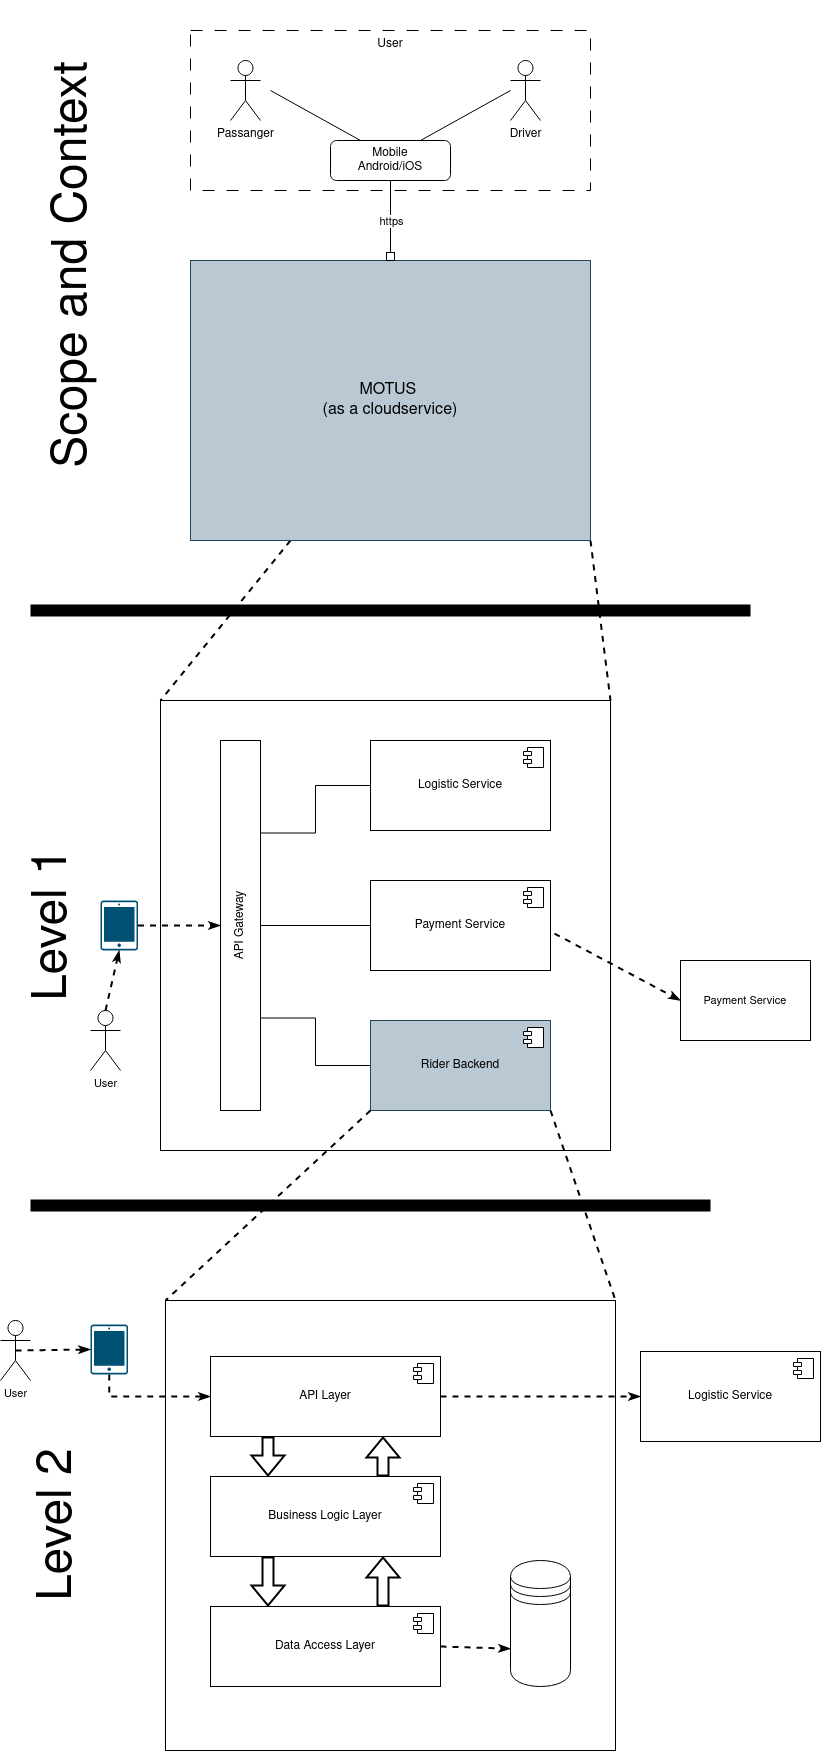

The diagram above was exported from draw.io. Its source (the exported page's mxGraphModel, read from the mxfile embedded in the PNG):
<mxGraphModel dx="1431" dy="930" grid="1" gridSize="10" guides="1" tooltips="1" connect="1" arrows="1" fold="1" page="1" pageScale="1" pageWidth="850" pageHeight="1100" math="0" shadow="0">
  <root>
    <mxCell id="0" />
    <mxCell id="1" parent="0" />
    <mxCell id="mpF7sfRTG0QZtNNX9wS1-3" value="" style="rounded=0;whiteSpace=wrap;html=1;strokeColor=none;" vertex="1" parent="1">
      <mxGeometry x="160" y="60" width="480" height="570" as="geometry" />
    </mxCell>
    <mxCell id="mpF7sfRTG0QZtNNX9wS1-54" style="edgeStyle=none;shape=connector;rounded=0;orthogonalLoop=1;jettySize=auto;html=1;exitX=0.25;exitY=1;exitDx=0;exitDy=0;entryX=0;entryY=0;entryDx=0;entryDy=0;dashed=1;labelBackgroundColor=default;strokeColor=default;strokeWidth=2;align=center;verticalAlign=middle;fontFamily=Helvetica;fontSize=11;fontColor=default;endArrow=none;endFill=0;" edge="1" parent="1" source="mpF7sfRTG0QZtNNX9wS1-4" target="mpF7sfRTG0QZtNNX9wS1-37">
      <mxGeometry relative="1" as="geometry" />
    </mxCell>
    <mxCell id="mpF7sfRTG0QZtNNX9wS1-55" style="edgeStyle=none;shape=connector;rounded=0;orthogonalLoop=1;jettySize=auto;html=1;exitX=1;exitY=1;exitDx=0;exitDy=0;entryX=1;entryY=0;entryDx=0;entryDy=0;dashed=1;labelBackgroundColor=default;strokeColor=default;strokeWidth=2;align=center;verticalAlign=middle;fontFamily=Helvetica;fontSize=11;fontColor=default;endArrow=none;endFill=0;" edge="1" parent="1" source="mpF7sfRTG0QZtNNX9wS1-4" target="mpF7sfRTG0QZtNNX9wS1-37">
      <mxGeometry relative="1" as="geometry" />
    </mxCell>
    <mxCell id="mpF7sfRTG0QZtNNX9wS1-4" value="&lt;font style=&quot;font-size: 16px;&quot;&gt;MOTUS&amp;nbsp;&lt;br&gt;(as a cloudservice)&lt;/font&gt;" style="rounded=0;whiteSpace=wrap;html=1;fillColor=#bac8d3;strokeColor=#23445d;" vertex="1" parent="1">
      <mxGeometry x="200" y="320" width="400" height="280" as="geometry" />
    </mxCell>
    <mxCell id="mpF7sfRTG0QZtNNX9wS1-9" value="Passanger" style="shape=umlActor;verticalLabelPosition=bottom;verticalAlign=top;html=1;outlineConnect=0;" vertex="1" parent="1">
      <mxGeometry x="240" y="120" width="30" height="60" as="geometry" />
    </mxCell>
    <mxCell id="mpF7sfRTG0QZtNNX9wS1-10" value="Driver" style="shape=umlActor;verticalLabelPosition=bottom;verticalAlign=top;html=1;outlineConnect=0;" vertex="1" parent="1">
      <mxGeometry x="520" y="120" width="30" height="60" as="geometry" />
    </mxCell>
    <mxCell id="mpF7sfRTG0QZtNNX9wS1-11" value="Mobile&lt;br&gt;Android/iOS" style="rounded=1;whiteSpace=wrap;html=1;" vertex="1" parent="1">
      <mxGeometry x="340" y="200" width="120" height="40" as="geometry" />
    </mxCell>
    <mxCell id="mpF7sfRTG0QZtNNX9wS1-12" value="" style="endArrow=none;html=1;exitX=0.25;exitY=0;exitDx=0;exitDy=0;" edge="1" parent="1" source="mpF7sfRTG0QZtNNX9wS1-11">
      <mxGeometry width="50" height="50" relative="1" as="geometry">
        <mxPoint x="370" y="330" as="sourcePoint" />
        <mxPoint x="280" y="150" as="targetPoint" />
      </mxGeometry>
    </mxCell>
    <mxCell id="mpF7sfRTG0QZtNNX9wS1-13" value="" style="endArrow=none;html=1;exitX=0.75;exitY=0;exitDx=0;exitDy=0;" edge="1" parent="1" source="mpF7sfRTG0QZtNNX9wS1-11">
      <mxGeometry width="50" height="50" relative="1" as="geometry">
        <mxPoint x="370" y="330" as="sourcePoint" />
        <mxPoint x="520" y="150" as="targetPoint" />
      </mxGeometry>
    </mxCell>
    <mxCell id="mpF7sfRTG0QZtNNX9wS1-14" value="" style="endArrow=none;startArrow=box;html=1;entryX=0.5;entryY=1;entryDx=0;entryDy=0;exitX=0.5;exitY=0;exitDx=0;exitDy=0;startFill=0;endFill=0;" edge="1" parent="1" source="mpF7sfRTG0QZtNNX9wS1-4" target="mpF7sfRTG0QZtNNX9wS1-11">
      <mxGeometry width="50" height="50" relative="1" as="geometry">
        <mxPoint x="380" y="450" as="sourcePoint" />
        <mxPoint x="430" y="400" as="targetPoint" />
      </mxGeometry>
    </mxCell>
    <mxCell id="mpF7sfRTG0QZtNNX9wS1-15" value="&amp;nbsp;https&amp;nbsp;" style="edgeLabel;html=1;align=center;verticalAlign=middle;resizable=0;points=[];" vertex="1" connectable="0" parent="mpF7sfRTG0QZtNNX9wS1-14">
      <mxGeometry x="0.44" y="-1" relative="1" as="geometry">
        <mxPoint x="-1" y="18" as="offset" />
      </mxGeometry>
    </mxCell>
    <mxCell id="mpF7sfRTG0QZtNNX9wS1-23" value="User" style="rounded=0;whiteSpace=wrap;html=1;fillColor=none;dashed=1;dashPattern=12 12;verticalAlign=top;" vertex="1" parent="1">
      <mxGeometry x="200" y="90" width="400" height="160" as="geometry" />
    </mxCell>
    <mxCell id="mpF7sfRTG0QZtNNX9wS1-32" value="" style="endArrow=none;html=1;rounded=0;strokeWidth=12;" edge="1" parent="1">
      <mxGeometry width="50" height="50" relative="1" as="geometry">
        <mxPoint x="40" y="670" as="sourcePoint" />
        <mxPoint x="760" y="670" as="targetPoint" />
      </mxGeometry>
    </mxCell>
    <mxCell id="mpF7sfRTG0QZtNNX9wS1-33" value="&lt;font style=&quot;font-size: 48px;&quot;&gt;Scope and Context&lt;br&gt;&lt;/font&gt;" style="text;html=1;align=center;verticalAlign=middle;resizable=0;points=[];autosize=1;strokeColor=none;fillColor=none;rotation=-90;" vertex="1" parent="1">
      <mxGeometry x="-130" y="290" width="430" height="70" as="geometry" />
    </mxCell>
    <mxCell id="mpF7sfRTG0QZtNNX9wS1-37" value="" style="whiteSpace=wrap;html=1;aspect=fixed;" vertex="1" parent="1">
      <mxGeometry x="170" y="760" width="450" height="450" as="geometry" />
    </mxCell>
    <mxCell id="mpF7sfRTG0QZtNNX9wS1-49" style="edgeStyle=orthogonalEdgeStyle;rounded=0;orthogonalLoop=1;jettySize=auto;html=1;exitX=1;exitY=0.25;exitDx=0;exitDy=0;endArrow=none;endFill=0;" edge="1" parent="1" source="mpF7sfRTG0QZtNNX9wS1-38" target="mpF7sfRTG0QZtNNX9wS1-45">
      <mxGeometry relative="1" as="geometry" />
    </mxCell>
    <mxCell id="mpF7sfRTG0QZtNNX9wS1-50" style="edgeStyle=orthogonalEdgeStyle;shape=connector;rounded=0;orthogonalLoop=1;jettySize=auto;html=1;exitX=1;exitY=0.5;exitDx=0;exitDy=0;entryX=0;entryY=0.5;entryDx=0;entryDy=0;labelBackgroundColor=default;strokeColor=default;align=center;verticalAlign=middle;fontFamily=Helvetica;fontSize=11;fontColor=default;endArrow=none;endFill=0;" edge="1" parent="1" source="mpF7sfRTG0QZtNNX9wS1-38" target="mpF7sfRTG0QZtNNX9wS1-43">
      <mxGeometry relative="1" as="geometry" />
    </mxCell>
    <mxCell id="mpF7sfRTG0QZtNNX9wS1-51" style="edgeStyle=orthogonalEdgeStyle;shape=connector;rounded=0;orthogonalLoop=1;jettySize=auto;html=1;exitX=1;exitY=0.75;exitDx=0;exitDy=0;labelBackgroundColor=default;strokeColor=default;align=center;verticalAlign=middle;fontFamily=Helvetica;fontSize=11;fontColor=default;endArrow=none;endFill=0;" edge="1" parent="1" source="mpF7sfRTG0QZtNNX9wS1-38" target="mpF7sfRTG0QZtNNX9wS1-41">
      <mxGeometry relative="1" as="geometry" />
    </mxCell>
    <mxCell id="mpF7sfRTG0QZtNNX9wS1-38" value="API Gateway" style="rounded=0;whiteSpace=wrap;html=1;horizontal=0;" vertex="1" parent="1">
      <mxGeometry x="230" y="800" width="40" height="370" as="geometry" />
    </mxCell>
    <mxCell id="mpF7sfRTG0QZtNNX9wS1-67" style="edgeStyle=none;shape=connector;rounded=0;orthogonalLoop=1;jettySize=auto;html=1;exitX=1;exitY=1;exitDx=0;exitDy=0;entryX=1;entryY=0;entryDx=0;entryDy=0;dashed=1;labelBackgroundColor=default;strokeColor=default;strokeWidth=2;align=center;verticalAlign=middle;fontFamily=Helvetica;fontSize=11;fontColor=default;endArrow=none;endFill=0;" edge="1" parent="1" source="mpF7sfRTG0QZtNNX9wS1-41" target="mpF7sfRTG0QZtNNX9wS1-65">
      <mxGeometry relative="1" as="geometry" />
    </mxCell>
    <mxCell id="mpF7sfRTG0QZtNNX9wS1-41" value="Rider Backend" style="html=1;dropTarget=0;whiteSpace=wrap;fillColor=#bac8d3;strokeColor=#23445d;" vertex="1" parent="1">
      <mxGeometry x="380" y="1080" width="180" height="90" as="geometry" />
    </mxCell>
    <mxCell id="mpF7sfRTG0QZtNNX9wS1-42" value="" style="shape=module;jettyWidth=8;jettyHeight=4;" vertex="1" parent="mpF7sfRTG0QZtNNX9wS1-41">
      <mxGeometry x="1" width="20" height="20" relative="1" as="geometry">
        <mxPoint x="-27" y="7" as="offset" />
      </mxGeometry>
    </mxCell>
    <mxCell id="mpF7sfRTG0QZtNNX9wS1-60" style="edgeStyle=none;shape=connector;rounded=0;orthogonalLoop=1;jettySize=auto;html=1;entryX=0;entryY=0.5;entryDx=0;entryDy=0;dashed=1;labelBackgroundColor=default;strokeColor=default;strokeWidth=2;align=center;verticalAlign=middle;fontFamily=Helvetica;fontSize=11;fontColor=default;endArrow=classicThin;endFill=1;exitX=1.022;exitY=0.589;exitDx=0;exitDy=0;exitPerimeter=0;" edge="1" parent="1" source="mpF7sfRTG0QZtNNX9wS1-43" target="mpF7sfRTG0QZtNNX9wS1-59">
      <mxGeometry relative="1" as="geometry" />
    </mxCell>
    <mxCell id="mpF7sfRTG0QZtNNX9wS1-43" value="Payment Service" style="html=1;dropTarget=0;whiteSpace=wrap;" vertex="1" parent="1">
      <mxGeometry x="380" y="940" width="180" height="90" as="geometry" />
    </mxCell>
    <mxCell id="mpF7sfRTG0QZtNNX9wS1-44" value="" style="shape=module;jettyWidth=8;jettyHeight=4;" vertex="1" parent="mpF7sfRTG0QZtNNX9wS1-43">
      <mxGeometry x="1" width="20" height="20" relative="1" as="geometry">
        <mxPoint x="-27" y="7" as="offset" />
      </mxGeometry>
    </mxCell>
    <mxCell id="mpF7sfRTG0QZtNNX9wS1-45" value="Logistic Service" style="html=1;dropTarget=0;whiteSpace=wrap;" vertex="1" parent="1">
      <mxGeometry x="380" y="800" width="180" height="90" as="geometry" />
    </mxCell>
    <mxCell id="mpF7sfRTG0QZtNNX9wS1-46" value="" style="shape=module;jettyWidth=8;jettyHeight=4;" vertex="1" parent="mpF7sfRTG0QZtNNX9wS1-45">
      <mxGeometry x="1" width="20" height="20" relative="1" as="geometry">
        <mxPoint x="-27" y="7" as="offset" />
      </mxGeometry>
    </mxCell>
    <mxCell id="mpF7sfRTG0QZtNNX9wS1-56" value="&lt;div style=&quot;font-size: 48px;&quot;&gt;Level 1&lt;/div&gt;" style="text;html=1;align=center;verticalAlign=middle;resizable=0;points=[];autosize=1;strokeColor=none;fillColor=none;rotation=-90;fontSize=48;" vertex="1" parent="1">
      <mxGeometry x="-25" y="950" width="180" height="70" as="geometry" />
    </mxCell>
    <mxCell id="mpF7sfRTG0QZtNNX9wS1-57" value="User" style="shape=umlActor;verticalLabelPosition=bottom;verticalAlign=top;html=1;outlineConnect=0;fontFamily=Helvetica;fontSize=11;fontColor=default;" vertex="1" parent="1">
      <mxGeometry x="100" y="1070" width="30" height="60" as="geometry" />
    </mxCell>
    <mxCell id="mpF7sfRTG0QZtNNX9wS1-59" value="Payment Service" style="rounded=0;whiteSpace=wrap;html=1;fontFamily=Helvetica;fontSize=11;fontColor=default;" vertex="1" parent="1">
      <mxGeometry x="690" y="1020" width="130" height="80" as="geometry" />
    </mxCell>
    <mxCell id="mpF7sfRTG0QZtNNX9wS1-62" value="" style="endArrow=none;html=1;rounded=0;strokeWidth=12;" edge="1" parent="1">
      <mxGeometry width="50" height="50" relative="1" as="geometry">
        <mxPoint x="40" y="1265" as="sourcePoint" />
        <mxPoint x="720" y="1265" as="targetPoint" />
      </mxGeometry>
    </mxCell>
    <mxCell id="mpF7sfRTG0QZtNNX9wS1-65" value="" style="whiteSpace=wrap;html=1;aspect=fixed;" vertex="1" parent="1">
      <mxGeometry x="175" y="1360" width="450" height="450" as="geometry" />
    </mxCell>
    <mxCell id="mpF7sfRTG0QZtNNX9wS1-66" style="edgeStyle=none;shape=connector;rounded=0;orthogonalLoop=1;jettySize=auto;html=1;exitX=0;exitY=1;exitDx=0;exitDy=0;entryX=0;entryY=0;entryDx=0;entryDy=0;dashed=1;labelBackgroundColor=default;strokeColor=default;strokeWidth=2;align=center;verticalAlign=middle;fontFamily=Helvetica;fontSize=11;fontColor=default;endArrow=none;endFill=0;" edge="1" parent="1" source="mpF7sfRTG0QZtNNX9wS1-41" target="mpF7sfRTG0QZtNNX9wS1-65">
      <mxGeometry relative="1" as="geometry" />
    </mxCell>
    <mxCell id="mpF7sfRTG0QZtNNX9wS1-70" value="&lt;div style=&quot;font-size: 48px;&quot;&gt;Level 2&lt;/div&gt;" style="text;html=1;align=center;verticalAlign=middle;resizable=0;points=[];autosize=1;strokeColor=none;fillColor=none;rotation=-90;fontSize=48;" vertex="1" parent="1">
      <mxGeometry x="-20" y="1550" width="180" height="70" as="geometry" />
    </mxCell>
    <mxCell id="mpF7sfRTG0QZtNNX9wS1-79" style="edgeStyle=none;shape=flexArrow;rounded=0;orthogonalLoop=1;jettySize=auto;html=1;exitX=0.25;exitY=1;exitDx=0;exitDy=0;entryX=0.25;entryY=0;entryDx=0;entryDy=0;labelBackgroundColor=default;strokeColor=default;strokeWidth=2;align=center;verticalAlign=middle;fontFamily=Helvetica;fontSize=11;fontColor=default;endArrow=block;endFill=0;" edge="1" parent="1" source="mpF7sfRTG0QZtNNX9wS1-72" target="mpF7sfRTG0QZtNNX9wS1-74">
      <mxGeometry relative="1" as="geometry" />
    </mxCell>
    <mxCell id="mpF7sfRTG0QZtNNX9wS1-101" style="edgeStyle=none;shape=connector;rounded=0;orthogonalLoop=1;jettySize=auto;html=1;exitX=1;exitY=0.5;exitDx=0;exitDy=0;dashed=1;labelBackgroundColor=default;strokeColor=default;strokeWidth=2;align=center;verticalAlign=middle;fontFamily=Helvetica;fontSize=11;fontColor=default;endArrow=classicThin;endFill=1;" edge="1" parent="1" source="mpF7sfRTG0QZtNNX9wS1-72" target="mpF7sfRTG0QZtNNX9wS1-97">
      <mxGeometry relative="1" as="geometry" />
    </mxCell>
    <mxCell id="mpF7sfRTG0QZtNNX9wS1-72" value="API Layer" style="html=1;dropTarget=0;whiteSpace=wrap;" vertex="1" parent="1">
      <mxGeometry x="220" y="1416" width="230" height="80" as="geometry" />
    </mxCell>
    <mxCell id="mpF7sfRTG0QZtNNX9wS1-73" value="" style="shape=module;jettyWidth=8;jettyHeight=4;" vertex="1" parent="mpF7sfRTG0QZtNNX9wS1-72">
      <mxGeometry x="1" width="20" height="20" relative="1" as="geometry">
        <mxPoint x="-27" y="7" as="offset" />
      </mxGeometry>
    </mxCell>
    <mxCell id="mpF7sfRTG0QZtNNX9wS1-80" style="edgeStyle=none;shape=flexArrow;rounded=0;orthogonalLoop=1;jettySize=auto;html=1;exitX=0.75;exitY=0;exitDx=0;exitDy=0;entryX=0.75;entryY=1;entryDx=0;entryDy=0;labelBackgroundColor=default;strokeColor=default;strokeWidth=2;align=center;verticalAlign=middle;fontFamily=Helvetica;fontSize=11;fontColor=default;endArrow=block;endFill=0;" edge="1" parent="1" source="mpF7sfRTG0QZtNNX9wS1-74" target="mpF7sfRTG0QZtNNX9wS1-72">
      <mxGeometry relative="1" as="geometry" />
    </mxCell>
    <mxCell id="mpF7sfRTG0QZtNNX9wS1-81" style="edgeStyle=none;shape=flexArrow;rounded=0;orthogonalLoop=1;jettySize=auto;html=1;exitX=0.25;exitY=1;exitDx=0;exitDy=0;entryX=0.25;entryY=0;entryDx=0;entryDy=0;labelBackgroundColor=default;strokeColor=default;strokeWidth=2;align=center;verticalAlign=middle;fontFamily=Helvetica;fontSize=11;fontColor=default;endArrow=block;endFill=0;" edge="1" parent="1" source="mpF7sfRTG0QZtNNX9wS1-74" target="mpF7sfRTG0QZtNNX9wS1-76">
      <mxGeometry relative="1" as="geometry" />
    </mxCell>
    <mxCell id="mpF7sfRTG0QZtNNX9wS1-74" value="Business Logic Layer" style="html=1;dropTarget=0;whiteSpace=wrap;" vertex="1" parent="1">
      <mxGeometry x="220" y="1536" width="230" height="80" as="geometry" />
    </mxCell>
    <mxCell id="mpF7sfRTG0QZtNNX9wS1-75" value="" style="shape=module;jettyWidth=8;jettyHeight=4;" vertex="1" parent="mpF7sfRTG0QZtNNX9wS1-74">
      <mxGeometry x="1" width="20" height="20" relative="1" as="geometry">
        <mxPoint x="-27" y="7" as="offset" />
      </mxGeometry>
    </mxCell>
    <mxCell id="mpF7sfRTG0QZtNNX9wS1-82" style="edgeStyle=none;shape=flexArrow;rounded=0;orthogonalLoop=1;jettySize=auto;html=1;exitX=0.75;exitY=0;exitDx=0;exitDy=0;entryX=0.75;entryY=1;entryDx=0;entryDy=0;labelBackgroundColor=default;strokeColor=default;strokeWidth=2;align=center;verticalAlign=middle;fontFamily=Helvetica;fontSize=11;fontColor=default;endArrow=block;endFill=0;" edge="1" parent="1" source="mpF7sfRTG0QZtNNX9wS1-76" target="mpF7sfRTG0QZtNNX9wS1-74">
      <mxGeometry relative="1" as="geometry" />
    </mxCell>
    <mxCell id="mpF7sfRTG0QZtNNX9wS1-84" style="edgeStyle=none;shape=connector;rounded=0;orthogonalLoop=1;jettySize=auto;html=1;exitX=1;exitY=0.5;exitDx=0;exitDy=0;entryX=0;entryY=0.7;entryDx=0;entryDy=0;dashed=1;labelBackgroundColor=default;strokeColor=default;strokeWidth=2;align=center;verticalAlign=middle;fontFamily=Helvetica;fontSize=11;fontColor=default;endArrow=classicThin;endFill=1;" edge="1" parent="1" source="mpF7sfRTG0QZtNNX9wS1-76" target="mpF7sfRTG0QZtNNX9wS1-83">
      <mxGeometry relative="1" as="geometry" />
    </mxCell>
    <mxCell id="mpF7sfRTG0QZtNNX9wS1-76" value="Data Access Layer" style="html=1;dropTarget=0;whiteSpace=wrap;" vertex="1" parent="1">
      <mxGeometry x="220" y="1666" width="230" height="80" as="geometry" />
    </mxCell>
    <mxCell id="mpF7sfRTG0QZtNNX9wS1-77" value="" style="shape=module;jettyWidth=8;jettyHeight=4;" vertex="1" parent="mpF7sfRTG0QZtNNX9wS1-76">
      <mxGeometry x="1" width="20" height="20" relative="1" as="geometry">
        <mxPoint x="-27" y="7" as="offset" />
      </mxGeometry>
    </mxCell>
    <mxCell id="mpF7sfRTG0QZtNNX9wS1-83" value="" style="shape=datastore;whiteSpace=wrap;html=1;fontFamily=Helvetica;fontSize=11;fontColor=default;" vertex="1" parent="1">
      <mxGeometry x="520" y="1620" width="60" height="126" as="geometry" />
    </mxCell>
    <mxCell id="mpF7sfRTG0QZtNNX9wS1-85" value="&lt;div&gt;User&lt;/div&gt;&lt;div&gt;&lt;br&gt;&lt;/div&gt;" style="shape=umlActor;verticalLabelPosition=bottom;verticalAlign=top;html=1;outlineConnect=0;fontFamily=Helvetica;fontSize=11;fontColor=default;" vertex="1" parent="1">
      <mxGeometry x="10" y="1380" width="30" height="60" as="geometry" />
    </mxCell>
    <mxCell id="mpF7sfRTG0QZtNNX9wS1-93" style="edgeStyle=orthogonalEdgeStyle;shape=connector;rounded=0;orthogonalLoop=1;jettySize=auto;html=1;exitX=0.5;exitY=1;exitDx=0;exitDy=0;exitPerimeter=0;entryX=0;entryY=0.5;entryDx=0;entryDy=0;dashed=1;labelBackgroundColor=default;strokeColor=default;strokeWidth=2;align=center;verticalAlign=middle;fontFamily=Helvetica;fontSize=11;fontColor=default;endArrow=classicThin;endFill=1;" edge="1" parent="1" source="mpF7sfRTG0QZtNNX9wS1-91" target="mpF7sfRTG0QZtNNX9wS1-72">
      <mxGeometry relative="1" as="geometry" />
    </mxCell>
    <mxCell id="mpF7sfRTG0QZtNNX9wS1-91" value="" style="sketch=0;points=[[0.015,0.015,0],[0.985,0.015,0],[0.985,0.985,0],[0.015,0.985,0],[0.25,0,0],[0.5,0,0],[0.75,0,0],[1,0.25,0],[1,0.5,0],[1,0.75,0],[0.75,1,0],[0.5,1,0],[0.25,1,0],[0,0.75,0],[0,0.5,0],[0,0.25,0]];verticalLabelPosition=bottom;html=1;verticalAlign=top;aspect=fixed;align=center;pointerEvents=1;shape=mxgraph.cisco19.handheld;fillColor=#005073;strokeColor=none;fontFamily=Helvetica;fontSize=11;fontColor=default;" vertex="1" parent="1">
      <mxGeometry x="100" y="1384" width="37.5" height="50" as="geometry" />
    </mxCell>
    <mxCell id="mpF7sfRTG0QZtNNX9wS1-92" style="edgeStyle=none;shape=connector;rounded=0;orthogonalLoop=1;jettySize=auto;html=1;exitX=0.5;exitY=0.5;exitDx=0;exitDy=0;exitPerimeter=0;entryX=0;entryY=0.5;entryDx=0;entryDy=0;entryPerimeter=0;dashed=1;labelBackgroundColor=default;strokeColor=default;strokeWidth=2;align=center;verticalAlign=middle;fontFamily=Helvetica;fontSize=11;fontColor=default;endArrow=classicThin;endFill=1;" edge="1" parent="1" source="mpF7sfRTG0QZtNNX9wS1-85" target="mpF7sfRTG0QZtNNX9wS1-91">
      <mxGeometry relative="1" as="geometry" />
    </mxCell>
    <mxCell id="mpF7sfRTG0QZtNNX9wS1-96" style="edgeStyle=none;shape=connector;rounded=0;orthogonalLoop=1;jettySize=auto;html=1;exitX=1;exitY=0.5;exitDx=0;exitDy=0;exitPerimeter=0;entryX=0;entryY=0.5;entryDx=0;entryDy=0;dashed=1;labelBackgroundColor=default;strokeColor=default;strokeWidth=2;align=center;verticalAlign=middle;fontFamily=Helvetica;fontSize=11;fontColor=default;endArrow=classicThin;endFill=1;" edge="1" parent="1" source="mpF7sfRTG0QZtNNX9wS1-94" target="mpF7sfRTG0QZtNNX9wS1-38">
      <mxGeometry relative="1" as="geometry" />
    </mxCell>
    <mxCell id="mpF7sfRTG0QZtNNX9wS1-94" value="" style="sketch=0;points=[[0.015,0.015,0],[0.985,0.015,0],[0.985,0.985,0],[0.015,0.985,0],[0.25,0,0],[0.5,0,0],[0.75,0,0],[1,0.25,0],[1,0.5,0],[1,0.75,0],[0.75,1,0],[0.5,1,0],[0.25,1,0],[0,0.75,0],[0,0.5,0],[0,0.25,0]];verticalLabelPosition=bottom;html=1;verticalAlign=top;aspect=fixed;align=center;pointerEvents=1;shape=mxgraph.cisco19.handheld;fillColor=#005073;strokeColor=none;fontFamily=Helvetica;fontSize=11;fontColor=default;" vertex="1" parent="1">
      <mxGeometry x="110" y="960" width="37.5" height="50" as="geometry" />
    </mxCell>
    <mxCell id="mpF7sfRTG0QZtNNX9wS1-95" style="edgeStyle=none;shape=connector;rounded=0;orthogonalLoop=1;jettySize=auto;html=1;exitX=0.5;exitY=0;exitDx=0;exitDy=0;exitPerimeter=0;entryX=0.5;entryY=1;entryDx=0;entryDy=0;entryPerimeter=0;dashed=1;labelBackgroundColor=default;strokeColor=default;strokeWidth=2;align=center;verticalAlign=middle;fontFamily=Helvetica;fontSize=11;fontColor=default;endArrow=classicThin;endFill=1;" edge="1" parent="1" source="mpF7sfRTG0QZtNNX9wS1-57" target="mpF7sfRTG0QZtNNX9wS1-94">
      <mxGeometry relative="1" as="geometry" />
    </mxCell>
    <mxCell id="mpF7sfRTG0QZtNNX9wS1-97" value="Logistic Service" style="html=1;dropTarget=0;whiteSpace=wrap;" vertex="1" parent="1">
      <mxGeometry x="650" y="1411" width="180" height="90" as="geometry" />
    </mxCell>
    <mxCell id="mpF7sfRTG0QZtNNX9wS1-98" value="" style="shape=module;jettyWidth=8;jettyHeight=4;" vertex="1" parent="mpF7sfRTG0QZtNNX9wS1-97">
      <mxGeometry x="1" width="20" height="20" relative="1" as="geometry">
        <mxPoint x="-27" y="7" as="offset" />
      </mxGeometry>
    </mxCell>
  </root>
</mxGraphModel>